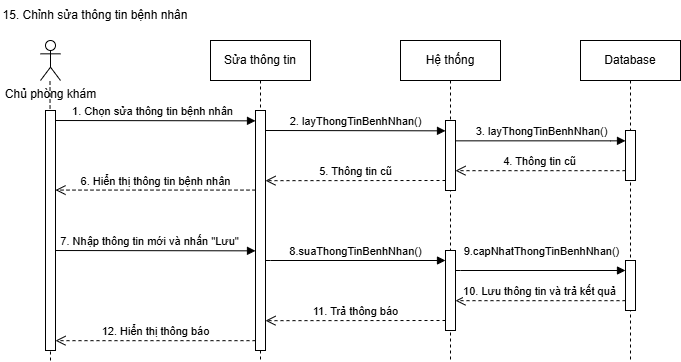

The diagram above was exported from draw.io. Its source (the exported page's mxGraphModel, read from the mxfile embedded in the PNG):
<mxGraphModel dx="2056" dy="-3274" grid="1" gridSize="10" guides="1" tooltips="1" connect="1" arrows="1" fold="1" page="1" pageScale="1" pageWidth="850" pageHeight="1100" math="0" shadow="0">
  <root>
    <mxCell id="0" />
    <mxCell id="1" parent="0" />
    <mxCell id="H0BpwfB7jCVNheAWr-It-327" value="15. Chỉnh sửa thông tin bệnh nhân" style="text;html=1;align=center;verticalAlign=middle;whiteSpace=wrap;rounded=0;" vertex="1" parent="1">
      <mxGeometry y="4830" width="190" height="30" as="geometry" />
    </mxCell>
    <mxCell id="H0BpwfB7jCVNheAWr-It-328" value="Chủ phòng khám" style="shape=umlActor;verticalLabelPosition=bottom;verticalAlign=top;html=1;outlineConnect=0;" vertex="1" parent="1">
      <mxGeometry x="40" y="4870" width="20" height="40" as="geometry" />
    </mxCell>
    <mxCell id="H0BpwfB7jCVNheAWr-It-329" value="" style="endArrow=none;dashed=1;html=1;rounded=0;" edge="1" parent="1">
      <mxGeometry width="50" height="50" relative="1" as="geometry">
        <mxPoint x="50" y="5190" as="sourcePoint" />
        <mxPoint x="49.5" y="4910" as="targetPoint" />
      </mxGeometry>
    </mxCell>
    <mxCell id="H0BpwfB7jCVNheAWr-It-330" value="Sửa thông tin" style="shape=umlLifeline;perimeter=lifelinePerimeter;whiteSpace=wrap;html=1;container=0;dropTarget=0;collapsible=0;recursiveResize=0;outlineConnect=0;portConstraint=eastwest;newEdgeStyle={&quot;edgeStyle&quot;:&quot;elbowEdgeStyle&quot;,&quot;elbow&quot;:&quot;vertical&quot;,&quot;curved&quot;:0,&quot;rounded&quot;:0};" vertex="1" parent="1">
      <mxGeometry x="210" y="4870" width="100" height="320" as="geometry" />
    </mxCell>
    <mxCell id="H0BpwfB7jCVNheAWr-It-331" value="" style="html=1;points=[];perimeter=orthogonalPerimeter;outlineConnect=0;targetShapes=umlLifeline;portConstraint=eastwest;newEdgeStyle={&quot;edgeStyle&quot;:&quot;elbowEdgeStyle&quot;,&quot;elbow&quot;:&quot;vertical&quot;,&quot;curved&quot;:0,&quot;rounded&quot;:0};" vertex="1" parent="H0BpwfB7jCVNheAWr-It-330">
      <mxGeometry x="45" y="70" width="10" height="240" as="geometry" />
    </mxCell>
    <mxCell id="H0BpwfB7jCVNheAWr-It-332" value="1. Chọn sửa thông tin bệnh nhân" style="html=1;verticalAlign=bottom;endArrow=block;edgeStyle=elbowEdgeStyle;elbow=vertical;curved=0;rounded=0;" edge="1" parent="1" target="H0BpwfB7jCVNheAWr-It-331">
      <mxGeometry x="-0.0031" relative="1" as="geometry">
        <mxPoint x="50" y="4950" as="sourcePoint" />
        <Array as="points">
          <mxPoint x="200" y="4950.34" />
        </Array>
        <mxPoint x="215" y="4950.34" as="targetPoint" />
        <mxPoint as="offset" />
      </mxGeometry>
    </mxCell>
    <mxCell id="H0BpwfB7jCVNheAWr-It-333" value="Hệ thống&lt;span style=&quot;color: rgba(0, 0, 0, 0); font-family: monospace; font-size: 0px; text-align: start; text-wrap: nowrap;&quot;&gt;%3CmxGraphModel%3E%3Croot%3E%3CmxCell%20id%3D%220%22%2F%3E%3CmxCell%20id%3D%221%22%20parent%3D%220%22%2F%3E%3CmxCell%20id%3D%222%22%20value%3D%223.%20return%20False%22%20style%3D%22html%3D1%3BverticalAlign%3Dbottom%3BendArrow%3Dopen%3Bdashed%3D1%3BendSize%3D8%3BedgeStyle%3DelbowEdgeStyle%3Belbow%3Dvertical%3Bcurved%3D0%3Brounded%3D0%3B%22%20edge%3D%221%22%20parent%3D%221%22%3E%3CmxGeometry%20relative%3D%221%22%20as%3D%22geometry%22%3E%3CmxPoint%20x%3D%22215%22%20y%3D%22160%22%20as%3D%22targetPoint%22%2F%3E%3CArray%20as%3D%22points%22%3E%3CmxPoint%20x%3D%22245%22%20y%3D%22160%22%2F%3E%3C%2FArray%3E%3CmxPoint%20x%3D%22345%22%20y%3D%22160%22%20as%3D%22sourcePoint%22%2F%3E%3C%2FmxGeometry%3E%3C%2FmxCell%3E%3C%2Froot%3E%3C%2FmxGraphModel%3E&lt;/span&gt;" style="shape=umlLifeline;perimeter=lifelinePerimeter;whiteSpace=wrap;html=1;container=0;dropTarget=0;collapsible=0;recursiveResize=0;outlineConnect=0;portConstraint=eastwest;newEdgeStyle={&quot;edgeStyle&quot;:&quot;elbowEdgeStyle&quot;,&quot;elbow&quot;:&quot;vertical&quot;,&quot;curved&quot;:0,&quot;rounded&quot;:0};" vertex="1" parent="1">
      <mxGeometry x="400" y="4870" width="100" height="320" as="geometry" />
    </mxCell>
    <mxCell id="H0BpwfB7jCVNheAWr-It-334" value="" style="html=1;points=[];perimeter=orthogonalPerimeter;outlineConnect=0;targetShapes=umlLifeline;portConstraint=eastwest;newEdgeStyle={&quot;edgeStyle&quot;:&quot;elbowEdgeStyle&quot;,&quot;elbow&quot;:&quot;vertical&quot;,&quot;curved&quot;:0,&quot;rounded&quot;:0};" vertex="1" parent="H0BpwfB7jCVNheAWr-It-333">
      <mxGeometry x="45" y="210" width="10" height="80" as="geometry" />
    </mxCell>
    <mxCell id="H0BpwfB7jCVNheAWr-It-335" value="" style="html=1;points=[];perimeter=orthogonalPerimeter;outlineConnect=0;targetShapes=umlLifeline;portConstraint=eastwest;newEdgeStyle={&quot;edgeStyle&quot;:&quot;elbowEdgeStyle&quot;,&quot;elbow&quot;:&quot;vertical&quot;,&quot;curved&quot;:0,&quot;rounded&quot;:0};" vertex="1" parent="H0BpwfB7jCVNheAWr-It-333">
      <mxGeometry x="45" y="80" width="10" height="70" as="geometry" />
    </mxCell>
    <mxCell id="H0BpwfB7jCVNheAWr-It-336" value="Database" style="shape=umlLifeline;perimeter=lifelinePerimeter;whiteSpace=wrap;html=1;container=0;dropTarget=0;collapsible=0;recursiveResize=0;outlineConnect=0;portConstraint=eastwest;newEdgeStyle={&quot;edgeStyle&quot;:&quot;elbowEdgeStyle&quot;,&quot;elbow&quot;:&quot;vertical&quot;,&quot;curved&quot;:0,&quot;rounded&quot;:0};" vertex="1" parent="1">
      <mxGeometry x="580" y="4870" width="100" height="320" as="geometry" />
    </mxCell>
    <mxCell id="H0BpwfB7jCVNheAWr-It-337" value="" style="html=1;points=[];perimeter=orthogonalPerimeter;outlineConnect=0;targetShapes=umlLifeline;portConstraint=eastwest;newEdgeStyle={&quot;edgeStyle&quot;:&quot;elbowEdgeStyle&quot;,&quot;elbow&quot;:&quot;vertical&quot;,&quot;curved&quot;:0,&quot;rounded&quot;:0};" vertex="1" parent="H0BpwfB7jCVNheAWr-It-336">
      <mxGeometry x="45" y="220" width="10" height="50" as="geometry" />
    </mxCell>
    <mxCell id="H0BpwfB7jCVNheAWr-It-338" value="" style="html=1;points=[];perimeter=orthogonalPerimeter;outlineConnect=0;targetShapes=umlLifeline;portConstraint=eastwest;newEdgeStyle={&quot;edgeStyle&quot;:&quot;elbowEdgeStyle&quot;,&quot;elbow&quot;:&quot;vertical&quot;,&quot;curved&quot;:0,&quot;rounded&quot;:0};" vertex="1" parent="H0BpwfB7jCVNheAWr-It-336">
      <mxGeometry x="45" y="90" width="10" height="50" as="geometry" />
    </mxCell>
    <mxCell id="H0BpwfB7jCVNheAWr-It-339" value="6. Hiển thị thông tin bệnh nhân" style="html=1;verticalAlign=bottom;endArrow=open;dashed=1;endSize=8;edgeStyle=elbowEdgeStyle;elbow=vertical;curved=0;rounded=0;" edge="1" parent="1" source="H0BpwfB7jCVNheAWr-It-331" target="H0BpwfB7jCVNheAWr-It-350">
      <mxGeometry relative="1" as="geometry">
        <mxPoint x="50" y="5020" as="targetPoint" />
        <Array as="points">
          <mxPoint x="140" y="5019.58" />
          <mxPoint x="100" y="5009.58" />
        </Array>
        <mxPoint x="250" y="5019.58" as="sourcePoint" />
        <mxPoint as="offset" />
      </mxGeometry>
    </mxCell>
    <mxCell id="H0BpwfB7jCVNheAWr-It-340" value="8.suaThongTinBenhNhan()" style="html=1;verticalAlign=bottom;endArrow=block;edgeStyle=elbowEdgeStyle;elbow=vertical;curved=0;rounded=0;" edge="1" parent="1" source="H0BpwfB7jCVNheAWr-It-331" target="H0BpwfB7jCVNheAWr-It-334">
      <mxGeometry relative="1" as="geometry">
        <mxPoint x="270" y="5090" as="sourcePoint" />
        <Array as="points">
          <mxPoint x="270" y="5090" />
        </Array>
        <mxPoint x="420" y="5090" as="targetPoint" />
        <mxPoint as="offset" />
      </mxGeometry>
    </mxCell>
    <mxCell id="H0BpwfB7jCVNheAWr-It-341" value="2. layThongTinBenhNhan()" style="html=1;verticalAlign=bottom;endArrow=block;edgeStyle=elbowEdgeStyle;elbow=vertical;curved=0;rounded=0;" edge="1" parent="1" target="H0BpwfB7jCVNheAWr-It-335">
      <mxGeometry x="-0.0031" relative="1" as="geometry">
        <mxPoint x="265" y="4960" as="sourcePoint" />
        <Array as="points">
          <mxPoint x="415" y="4960.34" />
        </Array>
        <mxPoint x="400" y="4960" as="targetPoint" />
        <mxPoint as="offset" />
      </mxGeometry>
    </mxCell>
    <mxCell id="H0BpwfB7jCVNheAWr-It-342" value="3. layThongTinBenhNhan()" style="html=1;verticalAlign=bottom;endArrow=block;edgeStyle=elbowEdgeStyle;elbow=vertical;curved=0;rounded=0;" edge="1" parent="1" source="H0BpwfB7jCVNheAWr-It-335" target="H0BpwfB7jCVNheAWr-It-338">
      <mxGeometry relative="1" as="geometry">
        <mxPoint x="490" y="4970" as="sourcePoint" />
        <Array as="points">
          <mxPoint x="610" y="4970.34" />
        </Array>
        <mxPoint x="610" y="4970" as="targetPoint" />
        <mxPoint as="offset" />
      </mxGeometry>
    </mxCell>
    <mxCell id="H0BpwfB7jCVNheAWr-It-343" value="4. Thông tin cũ" style="html=1;verticalAlign=bottom;endArrow=open;dashed=1;endSize=8;edgeStyle=elbowEdgeStyle;elbow=vertical;curved=0;rounded=0;" edge="1" parent="1" source="H0BpwfB7jCVNheAWr-It-338" target="H0BpwfB7jCVNheAWr-It-335">
      <mxGeometry x="0.004" relative="1" as="geometry">
        <mxPoint x="460" y="5000" as="targetPoint" />
        <Array as="points">
          <mxPoint x="517.5" y="5000.17" />
          <mxPoint x="477.5" y="4990.17" />
        </Array>
        <mxPoint x="600" y="5000" as="sourcePoint" />
        <mxPoint as="offset" />
      </mxGeometry>
    </mxCell>
    <mxCell id="H0BpwfB7jCVNheAWr-It-344" value="5. Thông tin cũ" style="html=1;verticalAlign=bottom;endArrow=open;dashed=1;endSize=8;edgeStyle=elbowEdgeStyle;elbow=vertical;curved=0;rounded=0;" edge="1" parent="1" target="H0BpwfB7jCVNheAWr-It-331">
      <mxGeometry x="0.004" relative="1" as="geometry">
        <mxPoint x="275" y="5010" as="targetPoint" />
        <Array as="points">
          <mxPoint x="337.5" y="5010.17" />
          <mxPoint x="297.5" y="5000.17" />
        </Array>
        <mxPoint x="445" y="5010" as="sourcePoint" />
        <mxPoint as="offset" />
      </mxGeometry>
    </mxCell>
    <mxCell id="H0BpwfB7jCVNheAWr-It-345" value="7. Nhập thông tin mới và nhấn &quot;Lưu&quot;" style="html=1;verticalAlign=bottom;endArrow=block;edgeStyle=elbowEdgeStyle;elbow=vertical;curved=0;rounded=0;" edge="1" parent="1" target="H0BpwfB7jCVNheAWr-It-331">
      <mxGeometry x="-0.0031" relative="1" as="geometry">
        <mxPoint x="45" y="5080" as="sourcePoint" />
        <Array as="points">
          <mxPoint x="195" y="5080.34" />
        </Array>
        <mxPoint x="250" y="5080" as="targetPoint" />
        <mxPoint as="offset" />
      </mxGeometry>
    </mxCell>
    <mxCell id="H0BpwfB7jCVNheAWr-It-346" value="9.capNhatThongTinBenhNhan()" style="html=1;verticalAlign=bottom;endArrow=block;edgeStyle=elbowEdgeStyle;elbow=vertical;curved=0;rounded=0;" edge="1" parent="1" source="H0BpwfB7jCVNheAWr-It-334" target="H0BpwfB7jCVNheAWr-It-337">
      <mxGeometry y="10" relative="1" as="geometry">
        <mxPoint x="460" y="5100" as="sourcePoint" />
        <Array as="points">
          <mxPoint x="460" y="5100" />
        </Array>
        <mxPoint x="590" y="5100" as="targetPoint" />
        <mxPoint as="offset" />
      </mxGeometry>
    </mxCell>
    <mxCell id="H0BpwfB7jCVNheAWr-It-347" value="10. Lưu thông tin và trả kết quả" style="html=1;verticalAlign=bottom;endArrow=open;dashed=1;endSize=8;edgeStyle=elbowEdgeStyle;elbow=vertical;curved=0;rounded=0;" edge="1" parent="1" source="H0BpwfB7jCVNheAWr-It-337" target="H0BpwfB7jCVNheAWr-It-334">
      <mxGeometry x="0.004" relative="1" as="geometry">
        <mxPoint x="480" y="5130" as="targetPoint" />
        <Array as="points">
          <mxPoint x="482.5" y="5130.17" />
          <mxPoint x="442.5" y="5120.17" />
        </Array>
        <mxPoint x="590" y="5130" as="sourcePoint" />
        <mxPoint as="offset" />
      </mxGeometry>
    </mxCell>
    <mxCell id="H0BpwfB7jCVNheAWr-It-348" value="11. Trả thông báo" style="html=1;verticalAlign=bottom;endArrow=open;dashed=1;endSize=8;edgeStyle=elbowEdgeStyle;elbow=vertical;curved=0;rounded=0;" edge="1" parent="1" target="H0BpwfB7jCVNheAWr-It-331">
      <mxGeometry x="0.0083" relative="1" as="geometry">
        <mxPoint x="275" y="5150" as="targetPoint" />
        <Array as="points">
          <mxPoint x="302.5" y="5150.17" />
          <mxPoint x="262.5" y="5140.17" />
        </Array>
        <mxPoint x="445" y="5150" as="sourcePoint" />
        <mxPoint as="offset" />
      </mxGeometry>
    </mxCell>
    <mxCell id="H0BpwfB7jCVNheAWr-It-349" value="12. Hiển thị thông báo" style="html=1;verticalAlign=bottom;endArrow=open;dashed=1;endSize=8;edgeStyle=elbowEdgeStyle;elbow=vertical;curved=0;rounded=0;" edge="1" parent="1" source="H0BpwfB7jCVNheAWr-It-331" target="H0BpwfB7jCVNheAWr-It-350">
      <mxGeometry x="0.004" relative="1" as="geometry">
        <mxPoint x="50" y="5170" as="targetPoint" />
        <Array as="points">
          <mxPoint x="107.5" y="5170.17" />
          <mxPoint x="67.5" y="5160.17" />
        </Array>
        <mxPoint x="250" y="5170" as="sourcePoint" />
        <mxPoint as="offset" />
      </mxGeometry>
    </mxCell>
    <mxCell id="H0BpwfB7jCVNheAWr-It-350" value="" style="html=1;points=[];perimeter=orthogonalPerimeter;outlineConnect=0;targetShapes=umlLifeline;portConstraint=eastwest;newEdgeStyle={&quot;edgeStyle&quot;:&quot;elbowEdgeStyle&quot;,&quot;elbow&quot;:&quot;vertical&quot;,&quot;curved&quot;:0,&quot;rounded&quot;:0};" vertex="1" parent="1">
      <mxGeometry x="45" y="4940" width="10" height="240" as="geometry" />
    </mxCell>
  </root>
</mxGraphModel>